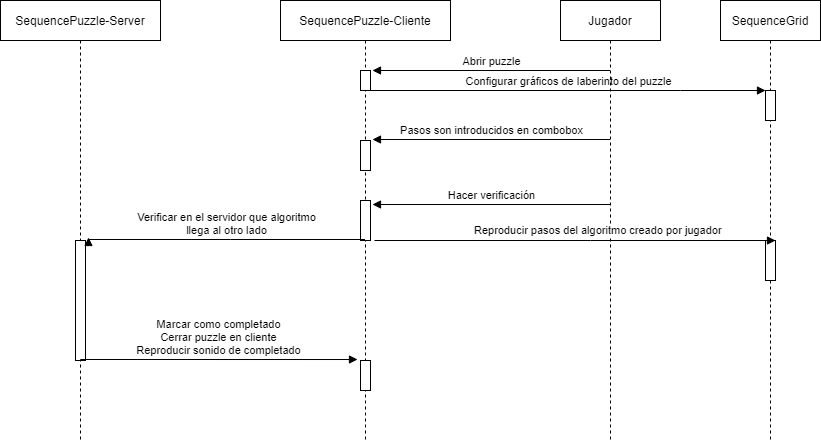

The diagram above was exported from draw.io. Its source (the exported page's mxGraphModel, read from the mxfile embedded in the PNG):
<mxGraphModel dx="1422" dy="814" grid="1" gridSize="10" guides="1" tooltips="1" connect="1" arrows="1" fold="1" page="1" pageScale="1" pageWidth="850" pageHeight="1100" math="0" shadow="0">
  <root>
    <mxCell id="0" />
    <mxCell id="1" parent="0" />
    <mxCell id="1kw1iPHr_pw8WjLesHk0-1" value="SequencePuzzle-Server" style="shape=umlLifeline;perimeter=lifelinePerimeter;whiteSpace=wrap;html=1;container=1;collapsible=0;recursiveResize=0;outlineConnect=0;" parent="1" vertex="1">
      <mxGeometry x="40" y="40" width="160" height="440" as="geometry" />
    </mxCell>
    <mxCell id="dRMwCQEJKXPp4SXx6Mw6-3" value="" style="html=1;points=[];perimeter=orthogonalPerimeter;" vertex="1" parent="1kw1iPHr_pw8WjLesHk0-1">
      <mxGeometry x="75" y="240" width="10" height="120" as="geometry" />
    </mxCell>
    <mxCell id="dRMwCQEJKXPp4SXx6Mw6-9" value="Marcar como completado&lt;br&gt;Cerrar puzzle en cliente&lt;br&gt;Reproducir sonido de completado" style="html=1;verticalAlign=bottom;endArrow=block;rounded=0;edgeStyle=orthogonalEdgeStyle;entryX=-0.3;entryY=-0.033;entryDx=0;entryDy=0;entryPerimeter=0;" edge="1" parent="1kw1iPHr_pw8WjLesHk0-1" target="dRMwCQEJKXPp4SXx6Mw6-8">
      <mxGeometry width="80" relative="1" as="geometry">
        <mxPoint x="80" y="360" as="sourcePoint" />
        <mxPoint x="160" y="360" as="targetPoint" />
        <Array as="points">
          <mxPoint x="80" y="359" />
        </Array>
      </mxGeometry>
    </mxCell>
    <mxCell id="1kw1iPHr_pw8WjLesHk0-2" value="SequencePuzzle-Cliente" style="shape=umlLifeline;perimeter=lifelinePerimeter;whiteSpace=wrap;html=1;container=1;collapsible=0;recursiveResize=0;outlineConnect=0;" parent="1" vertex="1">
      <mxGeometry x="320" y="40" width="170" height="440" as="geometry" />
    </mxCell>
    <mxCell id="1kw1iPHr_pw8WjLesHk0-6" value="" style="html=1;points=[];perimeter=orthogonalPerimeter;" parent="1kw1iPHr_pw8WjLesHk0-2" vertex="1">
      <mxGeometry x="80" y="70" width="10" height="20" as="geometry" />
    </mxCell>
    <mxCell id="1kw1iPHr_pw8WjLesHk0-10" value="" style="html=1;points=[];perimeter=orthogonalPerimeter;" parent="1kw1iPHr_pw8WjLesHk0-2" vertex="1">
      <mxGeometry x="80" y="140" width="10" height="30" as="geometry" />
    </mxCell>
    <mxCell id="dRMwCQEJKXPp4SXx6Mw6-1" value="" style="html=1;points=[];perimeter=orthogonalPerimeter;" vertex="1" parent="1kw1iPHr_pw8WjLesHk0-2">
      <mxGeometry x="80" y="200" width="10" height="40" as="geometry" />
    </mxCell>
    <mxCell id="dRMwCQEJKXPp4SXx6Mw6-8" value="" style="html=1;points=[];perimeter=orthogonalPerimeter;" vertex="1" parent="1kw1iPHr_pw8WjLesHk0-2">
      <mxGeometry x="80" y="360" width="10" height="30" as="geometry" />
    </mxCell>
    <mxCell id="dRMwCQEJKXPp4SXx6Mw6-12" value="Configurar gráficos de laberinto del puzzle" style="html=1;verticalAlign=bottom;endArrow=block;rounded=0;edgeStyle=orthogonalEdgeStyle;" edge="1" parent="1kw1iPHr_pw8WjLesHk0-2" target="dRMwCQEJKXPp4SXx6Mw6-11">
      <mxGeometry width="80" relative="1" as="geometry">
        <mxPoint x="90" y="90" as="sourcePoint" />
        <mxPoint x="180" y="90" as="targetPoint" />
        <Array as="points">
          <mxPoint x="400" y="90" />
          <mxPoint x="400" y="90" />
        </Array>
      </mxGeometry>
    </mxCell>
    <mxCell id="1kw1iPHr_pw8WjLesHk0-7" value="Jugador" style="shape=umlLifeline;perimeter=lifelinePerimeter;whiteSpace=wrap;html=1;container=1;collapsible=0;recursiveResize=0;outlineConnect=0;" parent="1" vertex="1">
      <mxGeometry x="600" y="40" width="100" height="440" as="geometry" />
    </mxCell>
    <mxCell id="1kw1iPHr_pw8WjLesHk0-8" value="Abrir puzzle" style="html=1;verticalAlign=bottom;endArrow=block;entryX=1.2;entryY=0;entryDx=0;entryDy=0;entryPerimeter=0;" parent="1" source="1kw1iPHr_pw8WjLesHk0-7" target="1kw1iPHr_pw8WjLesHk0-6" edge="1">
      <mxGeometry width="80" relative="1" as="geometry">
        <mxPoint x="510" y="130" as="sourcePoint" />
        <mxPoint x="590" y="130" as="targetPoint" />
      </mxGeometry>
    </mxCell>
    <mxCell id="1kw1iPHr_pw8WjLesHk0-11" value="Pasos son introducidos en combobox" style="html=1;verticalAlign=bottom;endArrow=block;entryX=1.2;entryY=-0.033;entryDx=0;entryDy=0;entryPerimeter=0;" parent="1" source="1kw1iPHr_pw8WjLesHk0-7" target="1kw1iPHr_pw8WjLesHk0-10" edge="1">
      <mxGeometry width="80" relative="1" as="geometry">
        <mxPoint x="590" y="160" as="sourcePoint" />
        <mxPoint x="550" y="160" as="targetPoint" />
      </mxGeometry>
    </mxCell>
    <mxCell id="dRMwCQEJKXPp4SXx6Mw6-2" value="Hacer verificación" style="html=1;verticalAlign=bottom;endArrow=block;rounded=0;edgeStyle=orthogonalEdgeStyle;" edge="1" parent="1" source="1kw1iPHr_pw8WjLesHk0-7">
      <mxGeometry width="80" relative="1" as="geometry">
        <mxPoint x="700" y="430" as="sourcePoint" />
        <mxPoint x="412" y="244" as="targetPoint" />
        <Array as="points">
          <mxPoint x="610" y="244" />
          <mxPoint x="610" y="244" />
        </Array>
      </mxGeometry>
    </mxCell>
    <mxCell id="dRMwCQEJKXPp4SXx6Mw6-7" value="Verificar en el servidor que algoritmo&lt;br&gt;llega al otro lado" style="html=1;verticalAlign=bottom;endArrow=block;rounded=0;edgeStyle=orthogonalEdgeStyle;entryX=1.3;entryY=-0.025;entryDx=0;entryDy=0;entryPerimeter=0;" edge="1" parent="1" source="1kw1iPHr_pw8WjLesHk0-2" target="dRMwCQEJKXPp4SXx6Mw6-3">
      <mxGeometry width="80" relative="1" as="geometry">
        <mxPoint x="180" y="290" as="sourcePoint" />
        <mxPoint x="260" y="290" as="targetPoint" />
        <Array as="points">
          <mxPoint x="270" y="279" />
          <mxPoint x="270" y="279" />
        </Array>
      </mxGeometry>
    </mxCell>
    <mxCell id="dRMwCQEJKXPp4SXx6Mw6-10" value="SequenceGrid" style="shape=umlLifeline;perimeter=lifelinePerimeter;whiteSpace=wrap;html=1;container=1;collapsible=0;recursiveResize=0;outlineConnect=0;" vertex="1" parent="1">
      <mxGeometry x="760" y="40" width="100" height="440" as="geometry" />
    </mxCell>
    <mxCell id="dRMwCQEJKXPp4SXx6Mw6-11" value="" style="html=1;points=[];perimeter=orthogonalPerimeter;" vertex="1" parent="dRMwCQEJKXPp4SXx6Mw6-10">
      <mxGeometry x="45" y="90" width="10" height="30" as="geometry" />
    </mxCell>
    <mxCell id="dRMwCQEJKXPp4SXx6Mw6-4" value="" style="html=1;points=[];perimeter=orthogonalPerimeter;" vertex="1" parent="dRMwCQEJKXPp4SXx6Mw6-10">
      <mxGeometry x="45" y="240" width="10" height="40" as="geometry" />
    </mxCell>
    <mxCell id="dRMwCQEJKXPp4SXx6Mw6-5" value="Reproducir pasos del algoritmo creado por jugador" style="edgeStyle=orthogonalEdgeStyle;html=1;align=left;spacingLeft=2;endArrow=block;rounded=0;entryX=1;entryY=0;exitX=1.4;exitY=1;exitDx=0;exitDy=0;exitPerimeter=0;" edge="1" target="dRMwCQEJKXPp4SXx6Mw6-4" parent="1" source="dRMwCQEJKXPp4SXx6Mw6-1">
      <mxGeometry x="-0.5212" y="10" relative="1" as="geometry">
        <mxPoint x="400" y="320" as="sourcePoint" />
        <Array as="points">
          <mxPoint x="630" y="280" />
          <mxPoint x="630" y="280" />
        </Array>
        <mxPoint as="offset" />
      </mxGeometry>
    </mxCell>
  </root>
</mxGraphModel>